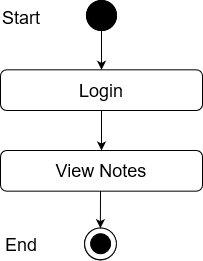

The diagram above was exported from draw.io. Its source (the exported page's mxGraphModel, read from the mxfile embedded in the PNG):
<mxGraphModel dx="868" dy="400" grid="1" gridSize="10" guides="1" tooltips="1" connect="1" arrows="1" fold="1" page="1" pageScale="1" pageWidth="850" pageHeight="1100" math="0" shadow="0">
  <root>
    <mxCell id="0" />
    <mxCell id="1" parent="0" />
    <mxCell id="_88_vjizlYBecvex9Yx4-1" value="" style="edgeStyle=orthogonalEdgeStyle;rounded=0;orthogonalLoop=1;jettySize=auto;html=1;entryX=0.5;entryY=0;entryDx=0;entryDy=0;" parent="1" source="_88_vjizlYBecvex9Yx4-2" target="_88_vjizlYBecvex9Yx4-12" edge="1">
      <mxGeometry relative="1" as="geometry">
        <mxPoint x="420" y="98" as="targetPoint" />
      </mxGeometry>
    </mxCell>
    <mxCell id="_88_vjizlYBecvex9Yx4-2" value="" style="ellipse;whiteSpace=wrap;html=1;aspect=fixed;fillColor=#000000;" parent="1" vertex="1">
      <mxGeometry x="405" y="40" width="30" height="30" as="geometry" />
    </mxCell>
    <mxCell id="_88_vjizlYBecvex9Yx4-9" value="Success" style="text;html=1;strokeColor=none;fillColor=none;align=center;verticalAlign=middle;whiteSpace=wrap;rounded=0;" parent="1" vertex="1">
      <mxGeometry x="440" y="140" as="geometry" />
    </mxCell>
    <mxCell id="_88_vjizlYBecvex9Yx4-11" value="&lt;font style=&quot;font-size: 18px&quot;&gt;View Notes&lt;br&gt;&lt;/font&gt;" style="rounded=1;whiteSpace=wrap;html=1;fillColor=#FFFFFF;" parent="1" vertex="1">
      <mxGeometry x="319" y="190" width="202" height="40.67" as="geometry" />
    </mxCell>
    <mxCell id="_88_vjizlYBecvex9Yx4-12" value="&lt;font style=&quot;font-size: 18px&quot;&gt;Login&lt;br&gt;&lt;/font&gt;" style="rounded=1;whiteSpace=wrap;html=1;fillColor=#FFFFFF;" parent="1" vertex="1">
      <mxGeometry x="319" y="109.33000000000001" width="202" height="40.67" as="geometry" />
    </mxCell>
    <mxCell id="_88_vjizlYBecvex9Yx4-14" value="" style="endArrow=classic;html=1;exitX=0.5;exitY=1;exitDx=0;exitDy=0;entryX=0.5;entryY=0;entryDx=0;entryDy=0;" parent="1" source="_88_vjizlYBecvex9Yx4-12" target="_88_vjizlYBecvex9Yx4-11" edge="1">
      <mxGeometry width="50" height="50" relative="1" as="geometry">
        <mxPoint x="400" y="230" as="sourcePoint" />
        <mxPoint x="450" y="180" as="targetPoint" />
      </mxGeometry>
    </mxCell>
    <mxCell id="_88_vjizlYBecvex9Yx4-23" value="" style="ellipse;whiteSpace=wrap;html=1;aspect=fixed;fillColor=#FFFFFF;" parent="1" vertex="1">
      <mxGeometry x="403" y="267.67" width="31.78" height="31.78" as="geometry" />
    </mxCell>
    <mxCell id="_88_vjizlYBecvex9Yx4-24" value="" style="ellipse;whiteSpace=wrap;html=1;aspect=fixed;fillColor=#000000;" parent="1" vertex="1">
      <mxGeometry x="409" y="273.45" width="20" height="20" as="geometry" />
    </mxCell>
    <mxCell id="_88_vjizlYBecvex9Yx4-39" value="" style="endArrow=classic;html=1;entryX=0.5;entryY=0;entryDx=0;entryDy=0;" parent="1" edge="1">
      <mxGeometry width="50" height="50" relative="1" as="geometry">
        <mxPoint x="419" y="230.67000000000002" as="sourcePoint" />
        <mxPoint x="418.8900000000002" y="267.67" as="targetPoint" />
      </mxGeometry>
    </mxCell>
    <mxCell id="ILfEk44v_f1AokD2QM24-1" value="" style="ellipse;whiteSpace=wrap;html=1;aspect=fixed;fillColor=#000000;" parent="1" vertex="1">
      <mxGeometry x="405" y="40" width="30" height="30" as="geometry" />
    </mxCell>
    <mxCell id="ILfEk44v_f1AokD2QM24-2" value="&lt;font style=&quot;font-size: 18px&quot;&gt;Start&lt;/font&gt;" style="text;whiteSpace=wrap;html=1;" parent="1" vertex="1">
      <mxGeometry x="319" y="40" width="130" height="30" as="geometry" />
    </mxCell>
    <mxCell id="ILfEk44v_f1AokD2QM24-3" value="" style="ellipse;whiteSpace=wrap;html=1;aspect=fixed;fillColor=#FFFFFF;" parent="1" vertex="1">
      <mxGeometry x="403.11" y="267.4500000000001" width="31.78" height="31.78" as="geometry" />
    </mxCell>
    <mxCell id="ILfEk44v_f1AokD2QM24-4" value="" style="ellipse;whiteSpace=wrap;html=1;aspect=fixed;fillColor=#000000;" parent="1" vertex="1">
      <mxGeometry x="409.11" y="273.2300000000001" width="20" height="20" as="geometry" />
    </mxCell>
    <mxCell id="ILfEk44v_f1AokD2QM24-5" value="&lt;font style=&quot;font-size: 18px&quot;&gt;End&lt;/font&gt;" style="text;whiteSpace=wrap;html=1;" parent="1" vertex="1">
      <mxGeometry x="322" y="267.4500000000001" width="130" height="30" as="geometry" />
    </mxCell>
  </root>
</mxGraphModel>